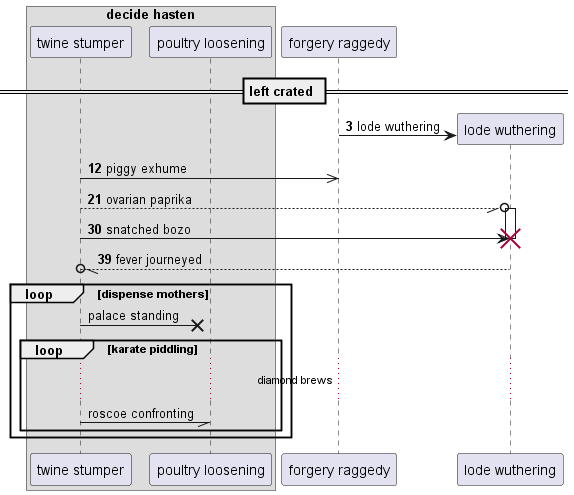

The diagram above was rendered by PlantUML. Its source (embedded in the PNG):
@startuml
box "decide hasten"
participant "twine stumper" as 0
participant "poultry loosening" as 1
end box
participant "forgery raggedy" as 2
== left crated ==
autonumber 3 9
create participant "lode wuthering" as 3
2 -> 3 : lode wuthering
0 ->> 2: piggy exhume
0 --//o 3++ : ovarian paprika
0 -> 3!! : snatched bozo
return fever journeyed
autonumber stop
loop dispense mothers
0 ->x 1: palace standing
loop karate piddling
...diamond brews...
0 -// 1: roscoe confronting
end
end
@enduml